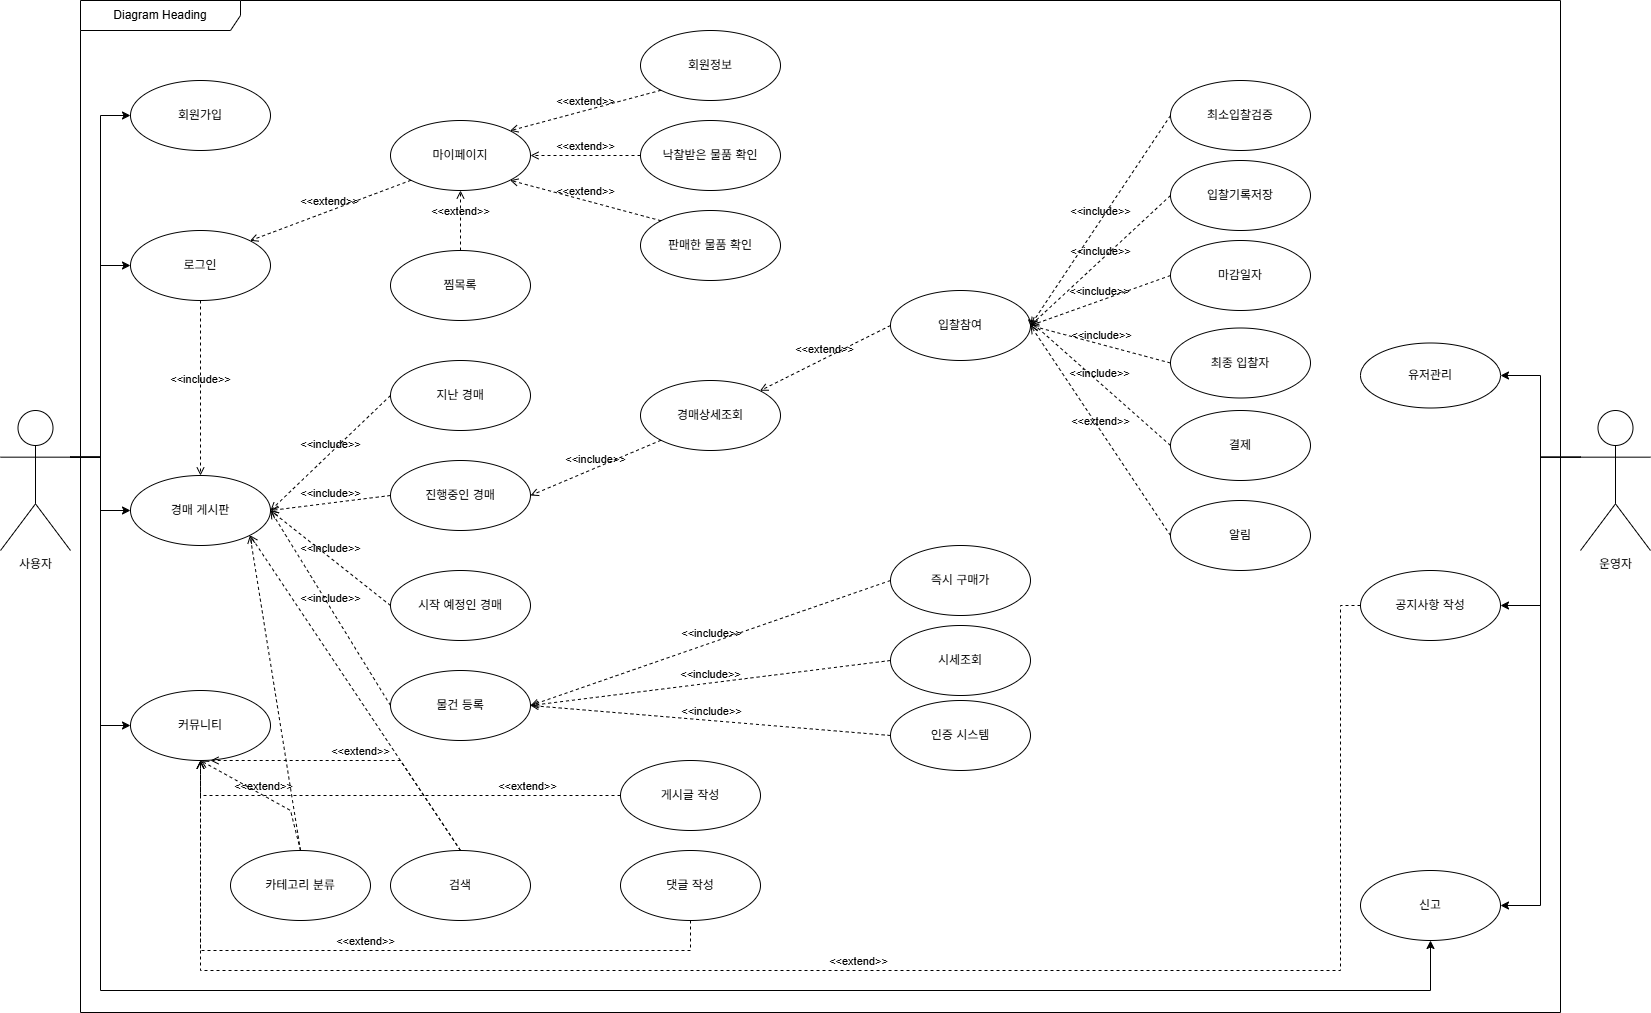

The diagram above was exported from draw.io. Its source (the exported page's mxGraphModel, read from the mxfile embedded in the PNG):
<mxGraphModel dx="2353" dy="1215" grid="1" gridSize="10" guides="1" tooltips="1" connect="1" arrows="1" fold="1" page="1" pageScale="1" pageWidth="827" pageHeight="1169" math="0" shadow="0">
  <root>
    <mxCell id="0" />
    <mxCell id="1" parent="0" />
    <mxCell id="2" edge="1" parent="1" source="5" style="edgeStyle=orthogonalEdgeStyle;rounded=0;orthogonalLoop=1;jettySize=auto;html=1;exitX=1;exitY=0.3333333333333333;exitDx=0;exitDy=0;exitPerimeter=0;entryX=0;entryY=0.5;entryDx=0;entryDy=0;" target="14">
      <mxGeometry relative="1" as="geometry" />
    </mxCell>
    <mxCell id="3" edge="1" parent="1" source="5" style="edgeStyle=orthogonalEdgeStyle;rounded=0;orthogonalLoop=1;jettySize=auto;html=1;exitX=1;exitY=0.3333333333333333;exitDx=0;exitDy=0;exitPerimeter=0;entryX=0;entryY=0.5;entryDx=0;entryDy=0;" target="13">
      <mxGeometry relative="1" as="geometry" />
    </mxCell>
    <mxCell id="4" edge="1" parent="1" source="5" style="edgeStyle=orthogonalEdgeStyle;rounded=0;orthogonalLoop=1;jettySize=auto;html=1;exitX=1;exitY=0.3333333333333333;exitDx=0;exitDy=0;exitPerimeter=0;entryX=0;entryY=0.5;entryDx=0;entryDy=0;" target="20">
      <mxGeometry relative="1" as="geometry" />
    </mxCell>
    <mxCell id="5" parent="1" style="shape=umlActor;verticalLabelPosition=bottom;verticalAlign=top;html=1;" value="사용자" vertex="1">
      <mxGeometry height="140" width="70" x="100" y="440" as="geometry" />
    </mxCell>
    <mxCell id="6" edge="1" parent="1" source="7" style="edgeStyle=orthogonalEdgeStyle;rounded=0;orthogonalLoop=1;jettySize=auto;html=1;exitX=0;exitY=0.3333333333333333;exitDx=0;exitDy=0;exitPerimeter=0;entryX=1;entryY=0.5;entryDx=0;entryDy=0;" target="66">
      <mxGeometry relative="1" as="geometry" />
    </mxCell>
    <mxCell id="7" parent="1" style="shape=umlActor;verticalLabelPosition=bottom;verticalAlign=top;html=1;" value="운영자&lt;div&gt;&lt;br&gt;&lt;/div&gt;" vertex="1">
      <mxGeometry height="140" width="70" x="1680" y="440" as="geometry" />
    </mxCell>
    <mxCell id="8" edge="1" parent="1" source="7" style="edgeStyle=orthogonalEdgeStyle;rounded=0;orthogonalLoop=1;jettySize=auto;html=1;exitX=0;exitY=0.3333333333333333;exitDx=0;exitDy=0;exitPerimeter=0;entryX=1;entryY=0.5;entryDx=0;entryDy=0;" target="18">
      <mxGeometry relative="1" as="geometry" />
    </mxCell>
    <mxCell id="9" edge="1" parent="1" source="7" style="edgeStyle=orthogonalEdgeStyle;rounded=0;orthogonalLoop=1;jettySize=auto;html=1;exitX=0;exitY=0.3333333333333333;exitDx=0;exitDy=0;exitPerimeter=0;" target="17">
      <mxGeometry relative="1" as="geometry">
        <Array as="points">
          <mxPoint x="1640" y="487" />
          <mxPoint x="1640" y="935" />
        </Array>
      </mxGeometry>
    </mxCell>
    <mxCell id="10" edge="1" parent="1" source="5" style="edgeStyle=orthogonalEdgeStyle;rounded=0;orthogonalLoop=1;jettySize=auto;html=1;exitX=1;exitY=0.3333333333333333;exitDx=0;exitDy=0;exitPerimeter=0;entryX=0.5;entryY=1;entryDx=0;entryDy=0;" target="17">
      <mxGeometry relative="1" as="geometry">
        <Array as="points">
          <mxPoint x="200" y="487" />
          <mxPoint x="200" y="1020" />
          <mxPoint x="1530" y="1020" />
        </Array>
      </mxGeometry>
    </mxCell>
    <mxCell id="11" edge="1" parent="1" source="5" style="edgeStyle=orthogonalEdgeStyle;rounded=0;orthogonalLoop=1;jettySize=auto;html=1;exitX=1;exitY=0.3333333333333333;exitDx=0;exitDy=0;exitPerimeter=0;entryX=0;entryY=0.5;entryDx=0;entryDy=0;" target="19">
      <mxGeometry relative="1" as="geometry" />
    </mxCell>
    <mxCell id="12" parent="1" style="shape=umlFrame;whiteSpace=wrap;html=1;pointerEvents=0;recursiveResize=0;container=1;collapsible=0;width=160;" value="Diagram Heading" vertex="1">
      <mxGeometry height="1012" width="1480" x="180" y="30" as="geometry" />
    </mxCell>
    <mxCell id="13" parent="12" style="ellipse;whiteSpace=wrap;html=1;" value="로그인" vertex="1">
      <mxGeometry height="70" width="140" x="50" y="230" as="geometry" />
    </mxCell>
    <mxCell id="14" parent="12" style="ellipse;whiteSpace=wrap;html=1;" value="회원가입" vertex="1">
      <mxGeometry height="70" width="140" x="50" y="80" as="geometry" />
    </mxCell>
    <mxCell id="15" edge="1" parent="12" source="14" style="edgeStyle=none;curved=1;rounded=0;orthogonalLoop=1;jettySize=auto;html=1;exitX=1;exitY=1;exitDx=0;exitDy=0;fontSize=12;startSize=8;endSize=8;" target="14">
      <mxGeometry relative="1" as="geometry" />
    </mxCell>
    <mxCell id="16" parent="12" style="ellipse;whiteSpace=wrap;html=1;" value="진행중인 경매" vertex="1">
      <mxGeometry height="70" width="140" x="310" y="460" as="geometry" />
    </mxCell>
    <mxCell id="17" parent="12" style="ellipse;whiteSpace=wrap;html=1;" value="신고" vertex="1">
      <mxGeometry height="70" width="140" x="1280" y="870" as="geometry" />
    </mxCell>
    <mxCell id="18" parent="12" style="ellipse;whiteSpace=wrap;html=1;" value="유저관리" vertex="1">
      <mxGeometry height="65" width="140" x="1280" y="342.5" as="geometry" />
    </mxCell>
    <mxCell id="19" parent="12" style="ellipse;whiteSpace=wrap;html=1;" value="커뮤니티" vertex="1">
      <mxGeometry height="70" width="140" x="50" y="690" as="geometry" />
    </mxCell>
    <mxCell id="20" parent="12" style="ellipse;whiteSpace=wrap;html=1;" value="경&lt;span style=&quot;background-color: transparent; color: light-dark(rgb(0, 0, 0), rgb(255, 255, 255));&quot;&gt;매 게시판&lt;/span&gt;" vertex="1">
      <mxGeometry height="70" width="140" x="50" y="475" as="geometry" />
    </mxCell>
    <mxCell id="21" parent="12" style="ellipse;whiteSpace=wrap;html=1;" value="지난 경매" vertex="1">
      <mxGeometry height="70" width="140" x="310" y="360" as="geometry" />
    </mxCell>
    <mxCell id="22" parent="12" style="ellipse;whiteSpace=wrap;html=1;" value="마감일자" vertex="1">
      <mxGeometry height="70" width="140" x="1090" y="240" as="geometry" />
    </mxCell>
    <mxCell id="23" parent="12" style="ellipse;whiteSpace=wrap;html=1;" value="최종 입찰자" vertex="1">
      <mxGeometry height="70" width="140" x="1090" y="327.5" as="geometry" />
    </mxCell>
    <mxCell id="24" parent="12" style="ellipse;whiteSpace=wrap;html=1;" value="인증 시스템" vertex="1">
      <mxGeometry height="70" width="140" x="810" y="700" as="geometry" />
    </mxCell>
    <mxCell id="25" parent="12" style="ellipse;whiteSpace=wrap;html=1;" value="결제" vertex="1">
      <mxGeometry height="70" width="140" x="1090" y="410" as="geometry" />
    </mxCell>
    <mxCell id="26" parent="12" style="ellipse;whiteSpace=wrap;html=1;" value="물건 등록" vertex="1">
      <mxGeometry height="70" width="140" x="310" y="670" as="geometry" />
    </mxCell>
    <mxCell id="27" parent="12" style="ellipse;whiteSpace=wrap;html=1;" value="마이페이지" vertex="1">
      <mxGeometry height="70" width="140" x="310" y="120" as="geometry" />
    </mxCell>
    <mxCell id="28" parent="12" style="ellipse;whiteSpace=wrap;html=1;" value="낙찰받은 물품 확인" vertex="1">
      <mxGeometry height="70" width="140" x="560" y="120" as="geometry" />
    </mxCell>
    <mxCell id="29" parent="12" style="ellipse;whiteSpace=wrap;html=1;" value="회원정보" vertex="1">
      <mxGeometry height="70" width="140" x="560" y="30" as="geometry" />
    </mxCell>
    <mxCell id="30" parent="12" style="ellipse;whiteSpace=wrap;html=1;" value="판매한 물품 확인" vertex="1">
      <mxGeometry height="70" width="140" x="560" y="210" as="geometry" />
    </mxCell>
    <mxCell id="31" parent="12" style="ellipse;whiteSpace=wrap;html=1;" value="찜목록" vertex="1">
      <mxGeometry height="70" width="140" x="310" y="250" as="geometry" />
    </mxCell>
    <mxCell id="32" parent="12" style="ellipse;whiteSpace=wrap;html=1;" value="알림" vertex="1">
      <mxGeometry height="70" width="140" x="1090" y="500" as="geometry" />
    </mxCell>
    <mxCell id="33" parent="12" style="ellipse;whiteSpace=wrap;html=1;" value="시작 예정인 경매" vertex="1">
      <mxGeometry height="70" width="140" x="310" y="570" as="geometry" />
    </mxCell>
    <mxCell id="34" edge="1" parent="12" source="27" style="html=1;verticalAlign=bottom;labelBackgroundColor=none;endArrow=open;endFill=0;dashed=1;rounded=0;exitX=0;exitY=1;exitDx=0;exitDy=0;entryX=1;entryY=0;entryDx=0;entryDy=0;" target="13" value="&amp;lt;&amp;lt;extend&amp;gt;&amp;gt;">
      <mxGeometry relative="1" width="160" as="geometry">
        <mxPoint x="360" y="160" as="sourcePoint" />
        <mxPoint x="250" y="205" as="targetPoint" />
      </mxGeometry>
    </mxCell>
    <mxCell id="35" edge="1" parent="12" source="31" style="html=1;verticalAlign=bottom;labelBackgroundColor=none;endArrow=open;endFill=0;dashed=1;rounded=0;exitX=0.5;exitY=0;exitDx=0;exitDy=0;entryX=0.5;entryY=1;entryDx=0;entryDy=0;" target="27" value="&amp;lt;&amp;lt;extend&amp;gt;&amp;gt;">
      <mxGeometry relative="1" width="160" as="geometry">
        <mxPoint x="380" y="210" as="sourcePoint" />
        <mxPoint x="406" y="417" as="targetPoint" />
      </mxGeometry>
    </mxCell>
    <mxCell id="36" edge="1" parent="12" source="24" style="html=1;verticalAlign=bottom;labelBackgroundColor=none;endArrow=open;endFill=0;dashed=1;rounded=0;entryX=1;entryY=0.5;entryDx=0;entryDy=0;exitX=0;exitY=0.5;exitDx=0;exitDy=0;" target="26" value="&amp;lt;&amp;lt;include&amp;gt;&amp;gt;">
      <mxGeometry relative="1" width="160" as="geometry">
        <mxPoint x="990" y="705" as="sourcePoint" />
        <mxPoint x="1100" y="600" as="targetPoint" />
      </mxGeometry>
    </mxCell>
    <mxCell id="37" edge="1" parent="12" source="29" style="html=1;verticalAlign=bottom;labelBackgroundColor=none;endArrow=open;endFill=0;dashed=1;rounded=0;exitX=0;exitY=1;exitDx=0;exitDy=0;entryX=1;entryY=0;entryDx=0;entryDy=0;" target="27" value="&amp;lt;&amp;lt;extend&amp;gt;&amp;gt;">
      <mxGeometry relative="1" width="160" as="geometry">
        <mxPoint x="530" y="50" as="sourcePoint" />
        <mxPoint x="416" y="92" as="targetPoint" />
      </mxGeometry>
    </mxCell>
    <mxCell id="38" edge="1" parent="12" source="28" style="html=1;verticalAlign=bottom;labelBackgroundColor=none;endArrow=open;endFill=0;dashed=1;rounded=0;exitX=0;exitY=0.5;exitDx=0;exitDy=0;entryX=1;entryY=0.5;entryDx=0;entryDy=0;" target="27" value="&amp;lt;&amp;lt;extend&amp;gt;&amp;gt;">
      <mxGeometry relative="1" width="160" as="geometry">
        <mxPoint x="712" y="90" as="sourcePoint" />
        <mxPoint x="646" y="142" as="targetPoint" />
      </mxGeometry>
    </mxCell>
    <mxCell id="39" edge="1" parent="12" source="30" style="html=1;verticalAlign=bottom;labelBackgroundColor=none;endArrow=open;endFill=0;dashed=1;rounded=0;exitX=0;exitY=0;exitDx=0;exitDy=0;entryX=1;entryY=1;entryDx=0;entryDy=0;" target="27" value="&amp;lt;&amp;lt;extend&amp;gt;&amp;gt;">
      <mxGeometry relative="1" width="160" as="geometry">
        <mxPoint x="622" y="190" as="sourcePoint" />
        <mxPoint x="516" y="232" as="targetPoint" />
      </mxGeometry>
    </mxCell>
    <mxCell id="40" parent="12" style="ellipse;whiteSpace=wrap;html=1;" value="시세조회" vertex="1">
      <mxGeometry height="70" width="140" x="810" y="625" as="geometry" />
    </mxCell>
    <mxCell id="41" parent="12" style="ellipse;whiteSpace=wrap;html=1;" value="경매상세조회" vertex="1">
      <mxGeometry height="70" width="140" x="560" y="380" as="geometry" />
    </mxCell>
    <mxCell id="42" parent="12" style="ellipse;whiteSpace=wrap;html=1;" value="입찰참여" vertex="1">
      <mxGeometry height="70" width="140" x="810" y="290" as="geometry" />
    </mxCell>
    <mxCell id="43" parent="12" style="ellipse;whiteSpace=wrap;html=1;" value="최소입찰검증 " vertex="1">
      <mxGeometry height="70" width="140" x="1090" y="80" as="geometry" />
    </mxCell>
    <mxCell id="44" edge="1" parent="12" source="43" style="html=1;verticalAlign=bottom;labelBackgroundColor=none;endArrow=open;endFill=0;dashed=1;rounded=0;exitX=0;exitY=0.5;exitDx=0;exitDy=0;entryX=1;entryY=0.5;entryDx=0;entryDy=0;" target="42" value="&amp;lt;&amp;lt;include&amp;gt;&amp;gt;">
      <mxGeometry relative="1" width="160" as="geometry">
        <mxPoint x="920" y="477.5" as="sourcePoint" />
        <mxPoint x="1073.0000000000123" y="437.5" as="targetPoint" />
      </mxGeometry>
    </mxCell>
    <mxCell id="45" parent="12" style="ellipse;whiteSpace=wrap;html=1;" value="입찰기록저장 " vertex="1">
      <mxGeometry height="70" width="140" x="1090" y="160" as="geometry" />
    </mxCell>
    <mxCell id="46" edge="1" parent="12" source="45" style="html=1;verticalAlign=bottom;labelBackgroundColor=none;endArrow=open;endFill=0;dashed=1;rounded=0;exitX=0;exitY=0.5;exitDx=0;exitDy=0;entryX=1;entryY=0.5;entryDx=0;entryDy=0;" target="42" value="&amp;lt;&amp;lt;include&amp;gt;&amp;gt;">
      <mxGeometry relative="1" width="160" as="geometry">
        <mxPoint x="940" y="430" as="sourcePoint" />
        <mxPoint x="1093.0000000000123" y="460" as="targetPoint" />
      </mxGeometry>
    </mxCell>
    <mxCell id="47" edge="1" parent="12" source="40" style="html=1;verticalAlign=bottom;labelBackgroundColor=none;endArrow=open;endFill=0;dashed=1;rounded=0;exitX=0;exitY=0.5;exitDx=0;exitDy=0;entryX=1;entryY=0.5;entryDx=0;entryDy=0;" target="26" value="&amp;lt;&amp;lt;include&amp;gt;&amp;gt;">
      <mxGeometry relative="1" width="160" as="geometry">
        <mxPoint x="1270" y="655" as="sourcePoint" />
        <mxPoint x="480" y="510" as="targetPoint" />
      </mxGeometry>
    </mxCell>
    <mxCell id="48" edge="1" parent="12" source="13" style="html=1;verticalAlign=bottom;labelBackgroundColor=none;endArrow=open;endFill=0;dashed=1;rounded=0;exitX=0.5;exitY=1;exitDx=0;exitDy=0;entryX=0.5;entryY=0;entryDx=0;entryDy=0;" target="20" value="&amp;lt;&amp;lt;include&amp;gt;&amp;gt;">
      <mxGeometry relative="1" width="160" as="geometry">
        <mxPoint x="70" y="380" as="sourcePoint" />
        <mxPoint x="230" y="380" as="targetPoint" />
      </mxGeometry>
    </mxCell>
    <mxCell id="49" parent="12" style="ellipse;whiteSpace=wrap;html=1;" value="즉시 구매가" vertex="1">
      <mxGeometry height="70" width="140" x="810" y="545" as="geometry" />
    </mxCell>
    <mxCell id="50" edge="1" parent="12" source="49" style="html=1;verticalAlign=bottom;labelBackgroundColor=none;endArrow=open;endFill=0;dashed=1;rounded=0;exitX=0;exitY=0.5;exitDx=0;exitDy=0;entryX=1;entryY=0.5;entryDx=0;entryDy=0;" target="26" value="&amp;lt;&amp;lt;include&amp;gt;&amp;gt;">
      <mxGeometry relative="1" width="160" as="geometry">
        <mxPoint x="1866" y="694" as="sourcePoint" />
        <mxPoint x="510" y="750" as="targetPoint" />
      </mxGeometry>
    </mxCell>
    <mxCell id="51" edge="1" parent="12" source="26" style="html=1;verticalAlign=bottom;labelBackgroundColor=none;endArrow=open;endFill=0;dashed=1;rounded=0;exitX=0;exitY=0.5;exitDx=0;exitDy=0;entryX=1;entryY=0.5;entryDx=0;entryDy=0;" target="20" value="&amp;lt;&amp;lt;include&amp;gt;&amp;gt;">
      <mxGeometry relative="1" width="160" as="geometry">
        <mxPoint x="500" y="610" as="sourcePoint" />
        <mxPoint x="240" y="860" as="targetPoint" />
      </mxGeometry>
    </mxCell>
    <mxCell id="52" edge="1" parent="12" source="41" style="html=1;verticalAlign=bottom;labelBackgroundColor=none;endArrow=open;endFill=0;dashed=1;rounded=0;exitX=0;exitY=1;exitDx=0;exitDy=0;entryX=1;entryY=0.5;entryDx=0;entryDy=0;" target="16" value="&amp;lt;&amp;lt;include&amp;gt;&amp;gt;">
      <mxGeometry relative="1" width="160" as="geometry">
        <mxPoint x="730" y="760" as="sourcePoint" />
        <mxPoint x="470" y="770" as="targetPoint" />
      </mxGeometry>
    </mxCell>
    <mxCell id="53" edge="1" parent="12" source="21" style="html=1;verticalAlign=bottom;labelBackgroundColor=none;endArrow=open;endFill=0;dashed=1;rounded=0;exitX=0;exitY=0.5;exitDx=0;exitDy=0;entryX=1;entryY=0.5;entryDx=0;entryDy=0;" target="20" value="&amp;lt;&amp;lt;include&amp;gt;&amp;gt;">
      <mxGeometry relative="1" width="160" as="geometry">
        <mxPoint x="300" y="370" as="sourcePoint" />
        <mxPoint x="200" y="385" as="targetPoint" />
      </mxGeometry>
    </mxCell>
    <mxCell id="54" parent="12" style="ellipse;whiteSpace=wrap;html=1;" value="검색" vertex="1">
      <mxGeometry height="70" width="140" x="310" y="850" as="geometry" />
    </mxCell>
    <mxCell id="55" parent="12" style="ellipse;whiteSpace=wrap;html=1;" value="카테고리 분류" vertex="1">
      <mxGeometry height="70" width="140" x="150" y="850" as="geometry" />
    </mxCell>
    <mxCell id="56" edge="1" parent="12" source="42" style="html=1;verticalAlign=bottom;labelBackgroundColor=none;endArrow=open;endFill=0;dashed=1;rounded=0;entryX=1;entryY=0;entryDx=0;entryDy=0;exitX=0;exitY=0.5;exitDx=0;exitDy=0;" target="41" value="&amp;lt;&amp;lt;extend&amp;gt;&amp;gt;">
      <mxGeometry relative="1" width="160" as="geometry">
        <mxPoint x="730" y="300" as="sourcePoint" />
        <mxPoint x="890" y="300" as="targetPoint" />
      </mxGeometry>
    </mxCell>
    <mxCell id="57" edge="1" parent="12" source="22" style="html=1;verticalAlign=bottom;labelBackgroundColor=none;endArrow=open;endFill=0;dashed=1;rounded=0;exitX=0;exitY=0.5;exitDx=0;exitDy=0;entryX=1;entryY=0.5;entryDx=0;entryDy=0;" target="42" value="&amp;lt;&amp;lt;include&amp;gt;&amp;gt;">
      <mxGeometry relative="1" width="160" as="geometry">
        <mxPoint x="1170" y="290" as="sourcePoint" />
        <mxPoint x="1030" y="420" as="targetPoint" />
      </mxGeometry>
    </mxCell>
    <mxCell id="58" edge="1" parent="12" source="16" style="html=1;verticalAlign=bottom;labelBackgroundColor=none;endArrow=open;endFill=0;dashed=1;rounded=0;exitX=0;exitY=0.5;exitDx=0;exitDy=0;entryX=1;entryY=0.5;entryDx=0;entryDy=0;" target="20" value="&amp;lt;&amp;lt;include&amp;gt;&amp;gt;">
      <mxGeometry relative="1" width="160" as="geometry">
        <mxPoint x="430" y="400" as="sourcePoint" />
        <mxPoint x="170" y="410" as="targetPoint" />
      </mxGeometry>
    </mxCell>
    <mxCell id="59" edge="1" parent="12" source="55" style="html=1;verticalAlign=bottom;labelBackgroundColor=none;endArrow=open;endFill=0;dashed=1;rounded=0;entryX=0.5;entryY=1;entryDx=0;entryDy=0;exitX=0.5;exitY=0;exitDx=0;exitDy=0;" target="19" value="&amp;lt;&amp;lt;extend&amp;gt;&amp;gt;">
      <mxGeometry relative="1" width="160" as="geometry">
        <Array as="points">
          <mxPoint x="210" y="810" />
        </Array>
        <mxPoint x="220" y="860" as="sourcePoint" />
        <mxPoint x="230" y="850" as="targetPoint" />
      </mxGeometry>
    </mxCell>
    <mxCell id="60" edge="1" parent="12" source="23" style="html=1;verticalAlign=bottom;labelBackgroundColor=none;endArrow=open;endFill=0;dashed=1;rounded=0;exitX=0;exitY=0.5;exitDx=0;exitDy=0;entryX=1;entryY=0.5;entryDx=0;entryDy=0;" target="42" value="&amp;lt;&amp;lt;include&amp;gt;&amp;gt;">
      <mxGeometry relative="1" width="160" as="geometry">
        <mxPoint x="1130" y="380" as="sourcePoint" />
        <mxPoint x="990" y="430" as="targetPoint" />
      </mxGeometry>
    </mxCell>
    <mxCell id="61" edge="1" parent="12" source="55" style="html=1;verticalAlign=bottom;labelBackgroundColor=none;endArrow=open;endFill=0;dashed=1;rounded=0;exitX=0.5;exitY=0;exitDx=0;exitDy=0;entryX=1;entryY=1;entryDx=0;entryDy=0;" target="20" value="">
      <mxGeometry relative="1" width="160" as="geometry">
        <mxPoint x="291" y="910" as="sourcePoint" />
        <mxPoint x="240" y="790" as="targetPoint" />
      </mxGeometry>
    </mxCell>
    <mxCell id="62" edge="1" parent="12" source="25" style="html=1;verticalAlign=bottom;labelBackgroundColor=none;endArrow=open;endFill=0;dashed=1;rounded=0;exitX=0;exitY=0.5;exitDx=0;exitDy=0;entryX=0.98;entryY=0.407;entryDx=0;entryDy=0;entryPerimeter=0;" target="42" value="&amp;lt;&amp;lt;include&amp;gt;&amp;gt;">
      <mxGeometry relative="1" width="160" as="geometry">
        <mxPoint x="1120" y="410" as="sourcePoint" />
        <mxPoint x="980" y="460" as="targetPoint" />
      </mxGeometry>
    </mxCell>
    <mxCell id="63" edge="1" parent="12" source="54" style="html=1;verticalAlign=bottom;labelBackgroundColor=none;endArrow=open;endFill=0;dashed=1;rounded=0;exitX=0.5;exitY=0;exitDx=0;exitDy=0;entryX=1;entryY=1;entryDx=0;entryDy=0;" target="20" value="">
      <mxGeometry relative="1" width="160" as="geometry">
        <mxPoint x="371" y="910" as="sourcePoint" />
        <mxPoint x="320" y="790" as="targetPoint" />
      </mxGeometry>
    </mxCell>
    <mxCell id="64" edge="1" parent="12" source="32" style="html=1;verticalAlign=bottom;labelBackgroundColor=none;endArrow=open;endFill=0;dashed=1;rounded=0;entryX=1;entryY=0.5;entryDx=0;entryDy=0;exitX=0;exitY=0.5;exitDx=0;exitDy=0;" target="42" value="&amp;lt;&amp;lt;extend&amp;gt;&amp;gt;">
      <mxGeometry relative="1" width="160" as="geometry">
        <mxPoint x="790" y="460" as="sourcePoint" />
        <mxPoint x="950" y="460" as="targetPoint" />
      </mxGeometry>
    </mxCell>
    <mxCell id="65" parent="12" style="ellipse;whiteSpace=wrap;html=1;" value="댓글 작성" vertex="1">
      <mxGeometry height="70" width="140" x="540" y="850" as="geometry" />
    </mxCell>
    <mxCell id="66" parent="12" style="ellipse;whiteSpace=wrap;html=1;" value="공지사항 작성" vertex="1">
      <mxGeometry height="70" width="140" x="1280" y="570" as="geometry" />
    </mxCell>
    <mxCell id="67" edge="1" parent="12" source="66" style="html=1;verticalAlign=bottom;labelBackgroundColor=none;endArrow=open;endFill=0;dashed=1;rounded=0;exitX=0;exitY=0.5;exitDx=0;exitDy=0;edgeStyle=orthogonalEdgeStyle;" value="&amp;lt;&amp;lt;extend&amp;gt;&amp;gt;">
      <mxGeometry relative="1" width="160" as="geometry">
        <Array as="points">
          <mxPoint x="1260" y="605" />
          <mxPoint x="1260" y="970" />
          <mxPoint x="120" y="970" />
        </Array>
        <mxPoint x="720" y="650" as="sourcePoint" />
        <mxPoint x="120" y="760" as="targetPoint" />
      </mxGeometry>
    </mxCell>
    <mxCell id="68" parent="12" style="ellipse;whiteSpace=wrap;html=1;" value="게시글 작성" vertex="1">
      <mxGeometry height="70" width="140" x="540" y="760" as="geometry" />
    </mxCell>
    <mxCell id="69" edge="1" parent="12" source="65" style="html=1;verticalAlign=bottom;labelBackgroundColor=none;endArrow=open;endFill=0;dashed=1;rounded=0;exitX=0.5;exitY=1;exitDx=0;exitDy=0;entryX=0.5;entryY=1;entryDx=0;entryDy=0;edgeStyle=orthogonalEdgeStyle;" target="19" value="&amp;lt;&amp;lt;extend&amp;gt;&amp;gt;">
      <mxGeometry relative="1" width="160" as="geometry">
        <Array as="points">
          <mxPoint x="610" y="950" />
          <mxPoint x="120" y="950" />
        </Array>
        <mxPoint x="720" y="890" as="sourcePoint" />
        <mxPoint x="880" y="890" as="targetPoint" />
      </mxGeometry>
    </mxCell>
    <mxCell id="70" edge="1" parent="12" source="68" style="html=1;verticalAlign=bottom;labelBackgroundColor=none;endArrow=open;endFill=0;dashed=1;rounded=0;exitX=0;exitY=0.5;exitDx=0;exitDy=0;edgeStyle=orthogonalEdgeStyle;" value="&amp;lt;&amp;lt;extend&amp;gt;&amp;gt;">
      <mxGeometry relative="1" width="160" x="-0.5919" as="geometry">
        <mxPoint as="offset" />
        <Array as="points">
          <mxPoint x="120" y="795" />
        </Array>
        <mxPoint x="580" y="910" as="sourcePoint" />
        <mxPoint x="120" y="760" as="targetPoint" />
      </mxGeometry>
    </mxCell>
    <mxCell id="71" edge="1" parent="1" source="33" style="html=1;verticalAlign=bottom;labelBackgroundColor=none;endArrow=open;endFill=0;dashed=1;rounded=0;exitX=0;exitY=0.5;exitDx=0;exitDy=0;" value="&amp;lt;&amp;lt;include&amp;gt;&amp;gt;">
      <mxGeometry relative="1" width="160" as="geometry">
        <mxPoint x="540" y="755" as="sourcePoint" />
        <mxPoint x="370" y="540" as="targetPoint" />
      </mxGeometry>
    </mxCell>
    <mxCell id="72" edge="1" parent="1" source="54" style="html=1;verticalAlign=bottom;labelBackgroundColor=none;endArrow=open;endFill=0;dashed=1;rounded=0;exitX=0.5;exitY=0;exitDx=0;exitDy=0;" value="&amp;lt;&amp;lt;extend&amp;gt;&amp;gt;">
      <mxGeometry relative="1" width="160" as="geometry">
        <Array as="points">
          <mxPoint x="500" y="790" />
        </Array>
        <mxPoint x="760" y="1196" as="sourcePoint" />
        <mxPoint x="310" y="790" as="targetPoint" />
      </mxGeometry>
    </mxCell>
  </root>
</mxGraphModel>